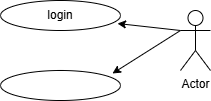

The diagram above was exported from draw.io. Its source (the exported page's mxGraphModel, read from the mxfile embedded in the PNG):
<mxGraphModel dx="872" dy="507" grid="1" gridSize="10" guides="1" tooltips="1" connect="1" arrows="1" fold="1" page="1" pageScale="1" pageWidth="850" pageHeight="1100" math="0" shadow="0">
  <root>
    <mxCell id="0" />
    <mxCell id="1" parent="0" />
    <mxCell id="2" parent="1" style="ellipse;whiteSpace=wrap;html=1;" value="login" vertex="1">
      <mxGeometry height="30" width="120" x="380" y="220" as="geometry" />
    </mxCell>
    <mxCell id="3" parent="1" style="ellipse;whiteSpace=wrap;html=1;" value="" vertex="1">
      <mxGeometry height="30" width="120" x="380" y="290" as="geometry" />
    </mxCell>
    <mxCell id="4" parent="1" style="shape=umlActor;verticalLabelPosition=bottom;verticalAlign=top;html=1;outlineConnect=0;" value="Actor" vertex="1">
      <mxGeometry height="60" width="30" x="560" y="230" as="geometry" />
    </mxCell>
    <mxCell id="5" edge="1" parent="1" source="4" style="endArrow=classic;html=1;rounded=0;exitX=0;exitY=0.3333333333333333;exitDx=0;exitDy=0;exitPerimeter=0;entryX=0.933;entryY=0.1;entryDx=0;entryDy=0;entryPerimeter=0;" target="3" value="">
      <mxGeometry height="50" relative="1" width="50" as="geometry">
        <mxPoint x="400" y="290" as="sourcePoint" />
        <mxPoint x="450" y="240" as="targetPoint" />
      </mxGeometry>
    </mxCell>
    <mxCell id="6" edge="1" parent="1" source="4" style="endArrow=classic;html=1;rounded=0;exitX=0;exitY=0.3333333333333333;exitDx=0;exitDy=0;exitPerimeter=0;entryX=0.975;entryY=0.767;entryDx=0;entryDy=0;entryPerimeter=0;" target="2" value="">
      <mxGeometry height="50" relative="1" width="50" as="geometry">
        <mxPoint x="400" y="290" as="sourcePoint" />
        <mxPoint x="510" y="250" as="targetPoint" />
      </mxGeometry>
    </mxCell>
  </root>
</mxGraphModel>